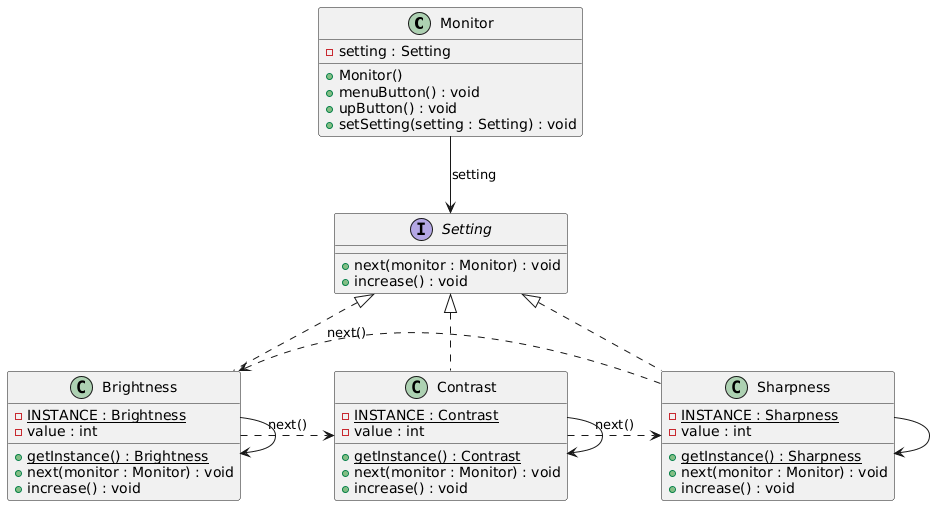

The diagram above was rendered by PlantUML. Its source (embedded in the PNG):
@startuml
class Monitor {
    - setting : Setting
    + Monitor()
    + menuButton() : void
    + upButton() : void
    + setSetting(setting : Setting) : void
}

interface Setting {
    + next(monitor : Monitor) : void
    + increase() : void
}

class Brightness {
    - {static} INSTANCE : Brightness
    - value : int
    + {static} getInstance() : Brightness
    + next(monitor : Monitor) : void
    + increase() : void
}

class Contrast {
    - {static} INSTANCE : Contrast
    - value : int
    + {static} getInstance() : Contrast
    + next(monitor : Monitor) : void
    + increase() : void
}

class Sharpness {
    - {static} INSTANCE : Sharpness
    - value : int
    + {static} getInstance() : Sharpness
    + next(monitor : Monitor) : void
    + increase() : void
}

Setting <|.. Brightness
Setting <|.. Contrast
Setting <|.. Sharpness

Monitor --> Setting : setting

Brightness .right.> Contrast : next()
Contrast .right.> Sharpness : next()
Sharpness .right.> Brightness : next()

Brightness --> Brightness
Contrast --> Contrast
Sharpness --> Sharpness
@enduml